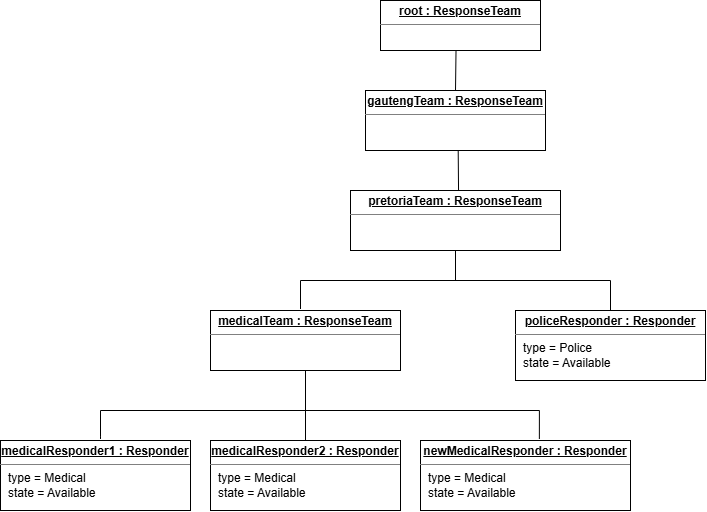

The diagram above was exported from draw.io. Its source (the exported page's mxGraphModel, read from the mxfile embedded in the PNG):
<mxGraphModel dx="1099" dy="764" grid="1" gridSize="10" guides="1" tooltips="1" connect="1" arrows="1" fold="1" page="1" pageScale="1" pageWidth="850" pageHeight="1100" background="light-dark(#ffffff, #121212)" math="0" shadow="0">
  <root>
    <mxCell id="0" />
    <mxCell id="1" parent="0" />
    <mxCell id="MUwPJ5B0zsJ80a1Ec1b_-24" parent="1" style="verticalAlign=top;align=left;overflow=fill;html=1;whiteSpace=wrap;" value="&lt;p style=&quot;margin: 4px 0px 0px; text-align: center;&quot;&gt;&lt;b&gt;&lt;u&gt;root : ResponseTeam&lt;/u&gt;&lt;/b&gt;&lt;/p&gt;&lt;hr size=&quot;1&quot; style=&quot;border-style:solid;&quot;&gt;&lt;p style=&quot;margin:0px;margin-left:8px;&quot;&gt;&lt;br&gt;&lt;/p&gt;" vertex="1">
      <mxGeometry height="50" width="160" x="390" y="130" as="geometry" />
    </mxCell>
    <mxCell id="AUwimf3pe5x51dWU53YN-2" parent="1" style="verticalAlign=top;align=left;overflow=fill;html=1;whiteSpace=wrap;" value="&lt;p style=&quot;margin:0px;margin-top:4px;text-align:center;text-decoration:underline;&quot;&gt;&lt;b&gt;gautengTeam : ResponseTeam&lt;/b&gt;&lt;/p&gt;&lt;hr size=&quot;1&quot; style=&quot;border-style:solid;&quot;&gt;&lt;p style=&quot;margin:0px;margin-left:8px;&quot;&gt;&lt;br&gt;&lt;/p&gt;" vertex="1">
      <mxGeometry height="60" width="180" x="375" y="220" as="geometry" />
    </mxCell>
    <mxCell id="AUwimf3pe5x51dWU53YN-3" parent="1" style="verticalAlign=top;align=left;overflow=fill;html=1;whiteSpace=wrap;" value="&lt;p style=&quot;margin: 4px 0px 0px; text-align: center;&quot;&gt;&lt;b&gt;&lt;u&gt;pretoriaTeam : ResponseTeam&lt;/u&gt;&lt;/b&gt;&lt;/p&gt;&lt;hr size=&quot;1&quot; style=&quot;border-style:solid;&quot;&gt;&lt;p style=&quot;margin:0px;margin-left:8px;&quot;&gt;&lt;br&gt;&lt;/p&gt;" vertex="1">
      <mxGeometry height="60" width="210" x="360" y="320" as="geometry" />
    </mxCell>
    <mxCell id="AUwimf3pe5x51dWU53YN-5" parent="1" style="verticalAlign=top;align=left;overflow=fill;html=1;whiteSpace=wrap;" value="&lt;p style=&quot;margin: 4px 0px 0px; text-align: center;&quot;&gt;&lt;b&gt;&lt;u&gt;medicalTeam : ResponseTeam&lt;/u&gt;&lt;/b&gt;&lt;/p&gt;&lt;hr size=&quot;1&quot; style=&quot;border-style:solid;&quot;&gt;&lt;p style=&quot;margin:0px;margin-left:8px;&quot;&gt;&lt;br&gt;&lt;/p&gt;" vertex="1">
      <mxGeometry height="60" width="190" x="220" y="440" as="geometry" />
    </mxCell>
    <mxCell id="AUwimf3pe5x51dWU53YN-8" parent="1" style="verticalAlign=top;align=left;overflow=fill;html=1;whiteSpace=wrap;" value="&lt;p style=&quot;margin:0px;margin-top:4px;text-align:center;text-decoration:underline;&quot;&gt;&lt;b&gt;policeResponder : Responder&lt;/b&gt;&lt;/p&gt;&lt;hr size=&quot;1&quot; style=&quot;border-style:solid;&quot;&gt;&lt;p style=&quot;margin:0px;margin-left:8px;&quot;&gt;type = Police&lt;br&gt;state = Available&lt;br&gt;&lt;/p&gt;" vertex="1">
      <mxGeometry height="70" width="190" x="525" y="440" as="geometry" />
    </mxCell>
    <mxCell id="AUwimf3pe5x51dWU53YN-9" parent="1" style="verticalAlign=top;align=left;overflow=fill;html=1;whiteSpace=wrap;" value="&lt;p style=&quot;margin:0px;margin-top:4px;text-align:center;text-decoration:underline;&quot;&gt;&lt;b&gt;medicalResponder1 : Responder&lt;/b&gt;&lt;/p&gt;&lt;hr size=&quot;1&quot; style=&quot;border-style:solid;&quot;&gt;&lt;p style=&quot;margin:0px;margin-left:8px;&quot;&gt;type = Medical&lt;br&gt;state = Available&lt;br&gt;&lt;/p&gt;" vertex="1">
      <mxGeometry height="70" width="190" x="10" y="570" as="geometry" />
    </mxCell>
    <mxCell id="AUwimf3pe5x51dWU53YN-11" parent="1" style="verticalAlign=top;align=left;overflow=fill;html=1;whiteSpace=wrap;" value="&lt;p style=&quot;margin:0px;margin-top:4px;text-align:center;text-decoration:underline;&quot;&gt;&lt;b&gt;medicalResponder2 : Responder&lt;/b&gt;&lt;/p&gt;&lt;hr size=&quot;1&quot; style=&quot;border-style:solid;&quot;&gt;&lt;p style=&quot;margin:0px;margin-left:8px;&quot;&gt;type = Medical&lt;br&gt;state = Available&lt;br&gt;&lt;/p&gt;" vertex="1">
      <mxGeometry height="70" width="190" x="220" y="570" as="geometry" />
    </mxCell>
    <mxCell id="AUwimf3pe5x51dWU53YN-12" parent="1" style="verticalAlign=top;align=left;overflow=fill;html=1;whiteSpace=wrap;" value="&lt;p style=&quot;margin:0px;margin-top:4px;text-align:center;text-decoration:underline;&quot;&gt;&lt;b&gt;newMedicalResponder : Responder&lt;/b&gt;&lt;/p&gt;&lt;hr size=&quot;1&quot; style=&quot;border-style:solid;&quot;&gt;&lt;p style=&quot;margin:0px;margin-left:8px;&quot;&gt;type = Medical&lt;br&gt;state = Available&lt;br&gt;&lt;/p&gt;" vertex="1">
      <mxGeometry height="70" width="210" x="430" y="570" as="geometry" />
    </mxCell>
    <mxCell id="AUwimf3pe5x51dWU53YN-13" edge="1" parent="1" source="AUwimf3pe5x51dWU53YN-11" style="endArrow=none;html=1;rounded=0;fontSize=12;startSize=8;endSize=8;curved=1;exitX=0.5;exitY=0;exitDx=0;exitDy=0;strokeWidth=1;" target="AUwimf3pe5x51dWU53YN-5" value="">
      <mxGeometry height="50" relative="1" width="50" as="geometry">
        <mxPoint x="380" y="570" as="sourcePoint" />
        <mxPoint x="430" y="520" as="targetPoint" />
      </mxGeometry>
    </mxCell>
    <mxCell id="AUwimf3pe5x51dWU53YN-14" edge="1" parent="1" style="endArrow=none;html=1;rounded=0;fontSize=12;startSize=8;endSize=8;edgeStyle=orthogonalEdgeStyle;entryX=0.566;entryY=-0.022;entryDx=0;entryDy=0;entryPerimeter=0;" target="AUwimf3pe5x51dWU53YN-12" value="">
      <mxGeometry height="50" relative="1" width="50" as="geometry">
        <Array as="points">
          <mxPoint x="110" y="565.63" />
          <mxPoint x="110" y="540.03" />
          <mxPoint x="548.91" y="540.03" />
        </Array>
        <mxPoint x="110" y="568.46" as="sourcePoint" />
        <mxPoint x="550" y="540" as="targetPoint" />
      </mxGeometry>
    </mxCell>
    <mxCell id="AUwimf3pe5x51dWU53YN-15" edge="1" parent="1" style="endArrow=none;html=1;rounded=0;fontSize=12;startSize=8;endSize=8;curved=1;strokeWidth=1;" value="">
      <mxGeometry height="50" relative="1" width="50" as="geometry">
        <mxPoint x="465" y="410" as="sourcePoint" />
        <mxPoint x="465" y="380" as="targetPoint" />
      </mxGeometry>
    </mxCell>
    <mxCell id="AUwimf3pe5x51dWU53YN-16" edge="1" parent="1" style="endArrow=none;html=1;rounded=0;fontSize=12;startSize=8;endSize=8;edgeStyle=orthogonalEdgeStyle;entryX=0.5;entryY=0;entryDx=0;entryDy=0;" target="AUwimf3pe5x51dWU53YN-8" value="">
      <mxGeometry height="50" relative="1" width="50" as="geometry">
        <Array as="points">
          <mxPoint x="310" y="410.04" />
          <mxPoint x="620" y="410.04" />
        </Array>
        <mxPoint x="310" y="438.5" as="sourcePoint" />
        <mxPoint x="699" y="438" as="targetPoint" />
      </mxGeometry>
    </mxCell>
    <mxCell id="AUwimf3pe5x51dWU53YN-17" edge="1" parent="1" style="endArrow=none;html=1;rounded=0;fontSize=12;startSize=8;endSize=8;curved=1;exitX=0.529;exitY=-0.065;exitDx=0;exitDy=0;exitPerimeter=0;entryX=0.515;entryY=1;entryDx=0;entryDy=0;entryPerimeter=0;" target="AUwimf3pe5x51dWU53YN-2" value="">
      <mxGeometry height="50" relative="1" width="50" as="geometry">
        <mxPoint x="468.04" y="320" as="sourcePoint" />
        <mxPoint x="470" y="280" as="targetPoint" />
      </mxGeometry>
    </mxCell>
    <mxCell id="AUwimf3pe5x51dWU53YN-18" edge="1" parent="1" source="AUwimf3pe5x51dWU53YN-2" style="endArrow=none;html=1;rounded=0;fontSize=12;startSize=8;endSize=8;curved=1;exitX=0.5;exitY=0;exitDx=0;exitDy=0;entryX=0.472;entryY=0.996;entryDx=0;entryDy=0;entryPerimeter=0;" target="MUwPJ5B0zsJ80a1Ec1b_-24" value="">
      <mxGeometry height="50" relative="1" width="50" as="geometry">
        <mxPoint x="470" y="180" as="sourcePoint" />
        <mxPoint x="520" y="130" as="targetPoint" />
      </mxGeometry>
    </mxCell>
  </root>
</mxGraphModel>